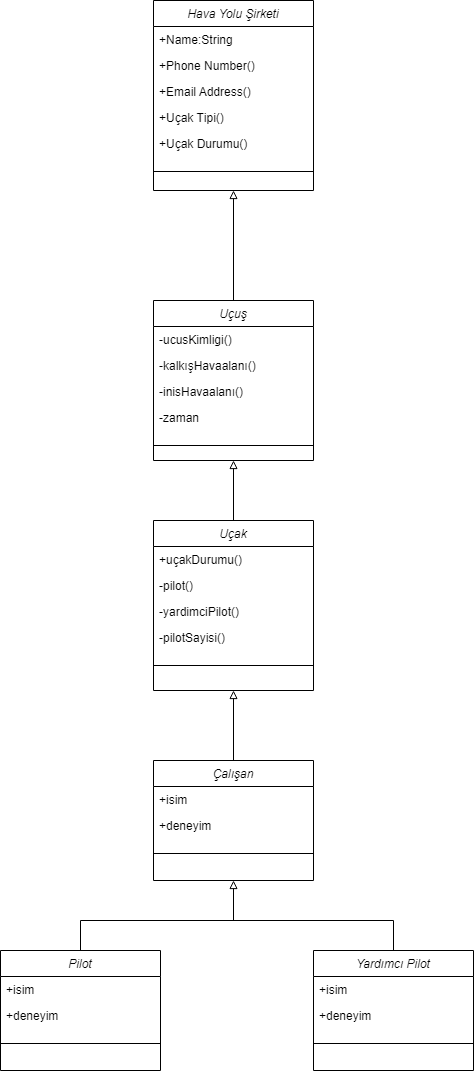

The diagram above was exported from draw.io. Its source (the exported page's mxGraphModel, read from the mxfile embedded in the PNG):
<mxGraphModel dx="1303" dy="817" grid="1" gridSize="10" guides="1" tooltips="1" connect="1" arrows="1" fold="1" page="1" pageScale="1" pageWidth="827" pageHeight="1169" math="0" shadow="0">
  <root>
    <mxCell id="WIyWlLk6GJQsqaUBKTNV-0" />
    <mxCell id="WIyWlLk6GJQsqaUBKTNV-1" parent="WIyWlLk6GJQsqaUBKTNV-0" />
    <mxCell id="zkfFHV4jXpPFQw0GAbJ--0" value="Hava Yolu Şirketi" style="swimlane;fontStyle=2;align=center;verticalAlign=top;childLayout=stackLayout;horizontal=1;startSize=26;horizontalStack=0;resizeParent=1;resizeLast=0;collapsible=1;marginBottom=0;rounded=0;shadow=0;strokeWidth=1;" parent="WIyWlLk6GJQsqaUBKTNV-1" vertex="1">
      <mxGeometry x="334" y="40" width="160" height="190" as="geometry">
        <mxRectangle x="230" y="140" width="160" height="26" as="alternateBounds" />
      </mxGeometry>
    </mxCell>
    <mxCell id="zkfFHV4jXpPFQw0GAbJ--1" value="+Name:String" style="text;align=left;verticalAlign=top;spacingLeft=4;spacingRight=4;overflow=hidden;rotatable=0;points=[[0,0.5],[1,0.5]];portConstraint=eastwest;" parent="zkfFHV4jXpPFQw0GAbJ--0" vertex="1">
      <mxGeometry y="26" width="160" height="26" as="geometry" />
    </mxCell>
    <mxCell id="zkfFHV4jXpPFQw0GAbJ--2" value="+Phone Number()" style="text;align=left;verticalAlign=top;spacingLeft=4;spacingRight=4;overflow=hidden;rotatable=0;points=[[0,0.5],[1,0.5]];portConstraint=eastwest;rounded=0;shadow=0;html=0;" parent="zkfFHV4jXpPFQw0GAbJ--0" vertex="1">
      <mxGeometry y="52" width="160" height="26" as="geometry" />
    </mxCell>
    <mxCell id="zkfFHV4jXpPFQw0GAbJ--3" value="+Email Address()" style="text;align=left;verticalAlign=top;spacingLeft=4;spacingRight=4;overflow=hidden;rotatable=0;points=[[0,0.5],[1,0.5]];portConstraint=eastwest;rounded=0;shadow=0;html=0;" parent="zkfFHV4jXpPFQw0GAbJ--0" vertex="1">
      <mxGeometry y="78" width="160" height="26" as="geometry" />
    </mxCell>
    <mxCell id="7ZhhOqTZ5SiWY34_6J0i-1" value="+Uçak Tipi()" style="text;align=left;verticalAlign=top;spacingLeft=4;spacingRight=4;overflow=hidden;rotatable=0;points=[[0,0.5],[1,0.5]];portConstraint=eastwest;rounded=0;shadow=0;html=0;" vertex="1" parent="zkfFHV4jXpPFQw0GAbJ--0">
      <mxGeometry y="104" width="160" height="26" as="geometry" />
    </mxCell>
    <mxCell id="7ZhhOqTZ5SiWY34_6J0i-2" value="+Uçak Durumu()" style="text;align=left;verticalAlign=top;spacingLeft=4;spacingRight=4;overflow=hidden;rotatable=0;points=[[0,0.5],[1,0.5]];portConstraint=eastwest;rounded=0;shadow=0;html=0;" vertex="1" parent="zkfFHV4jXpPFQw0GAbJ--0">
      <mxGeometry y="130" width="160" height="26" as="geometry" />
    </mxCell>
    <mxCell id="zkfFHV4jXpPFQw0GAbJ--4" value="" style="line;html=1;strokeWidth=1;align=left;verticalAlign=middle;spacingTop=-1;spacingLeft=3;spacingRight=3;rotatable=0;labelPosition=right;points=[];portConstraint=eastwest;" parent="zkfFHV4jXpPFQw0GAbJ--0" vertex="1">
      <mxGeometry y="156" width="160" height="30" as="geometry" />
    </mxCell>
    <mxCell id="7ZhhOqTZ5SiWY34_6J0i-40" style="edgeStyle=none;rounded=0;orthogonalLoop=1;jettySize=auto;html=1;exitX=0.5;exitY=0;exitDx=0;exitDy=0;entryX=0.5;entryY=1;entryDx=0;entryDy=0;endArrow=block;endFill=0;" edge="1" parent="WIyWlLk6GJQsqaUBKTNV-1" source="7ZhhOqTZ5SiWY34_6J0i-3" target="zkfFHV4jXpPFQw0GAbJ--0">
      <mxGeometry relative="1" as="geometry" />
    </mxCell>
    <mxCell id="7ZhhOqTZ5SiWY34_6J0i-3" value="Uçuş" style="swimlane;fontStyle=2;align=center;verticalAlign=top;childLayout=stackLayout;horizontal=1;startSize=26;horizontalStack=0;resizeParent=1;resizeLast=0;collapsible=1;marginBottom=0;rounded=0;shadow=0;strokeWidth=1;" vertex="1" parent="WIyWlLk6GJQsqaUBKTNV-1">
      <mxGeometry x="334" y="340" width="160" height="160" as="geometry">
        <mxRectangle x="230" y="140" width="160" height="26" as="alternateBounds" />
      </mxGeometry>
    </mxCell>
    <mxCell id="7ZhhOqTZ5SiWY34_6J0i-4" value="-ucusKimligi()" style="text;align=left;verticalAlign=top;spacingLeft=4;spacingRight=4;overflow=hidden;rotatable=0;points=[[0,0.5],[1,0.5]];portConstraint=eastwest;" vertex="1" parent="7ZhhOqTZ5SiWY34_6J0i-3">
      <mxGeometry y="26" width="160" height="26" as="geometry" />
    </mxCell>
    <mxCell id="7ZhhOqTZ5SiWY34_6J0i-7" value="-kalkışHavaalanı()" style="text;align=left;verticalAlign=top;spacingLeft=4;spacingRight=4;overflow=hidden;rotatable=0;points=[[0,0.5],[1,0.5]];portConstraint=eastwest;rounded=0;shadow=0;html=0;" vertex="1" parent="7ZhhOqTZ5SiWY34_6J0i-3">
      <mxGeometry y="52" width="160" height="26" as="geometry" />
    </mxCell>
    <mxCell id="7ZhhOqTZ5SiWY34_6J0i-11" value="-inisHavaalanı()" style="text;align=left;verticalAlign=top;spacingLeft=4;spacingRight=4;overflow=hidden;rotatable=0;points=[[0,0.5],[1,0.5]];portConstraint=eastwest;rounded=0;shadow=0;html=0;" vertex="1" parent="7ZhhOqTZ5SiWY34_6J0i-3">
      <mxGeometry y="78" width="160" height="26" as="geometry" />
    </mxCell>
    <mxCell id="7ZhhOqTZ5SiWY34_6J0i-60" value="-zaman" style="text;align=left;verticalAlign=top;spacingLeft=4;spacingRight=4;overflow=hidden;rotatable=0;points=[[0,0.5],[1,0.5]];portConstraint=eastwest;rounded=0;shadow=0;html=0;" vertex="1" parent="7ZhhOqTZ5SiWY34_6J0i-3">
      <mxGeometry y="104" width="160" height="26" as="geometry" />
    </mxCell>
    <mxCell id="7ZhhOqTZ5SiWY34_6J0i-9" value="" style="line;html=1;strokeWidth=1;align=left;verticalAlign=middle;spacingTop=-1;spacingLeft=3;spacingRight=3;rotatable=0;labelPosition=right;points=[];portConstraint=eastwest;" vertex="1" parent="7ZhhOqTZ5SiWY34_6J0i-3">
      <mxGeometry y="130" width="160" height="30" as="geometry" />
    </mxCell>
    <mxCell id="7ZhhOqTZ5SiWY34_6J0i-58" style="edgeStyle=none;rounded=0;orthogonalLoop=1;jettySize=auto;html=1;exitX=0.5;exitY=0;exitDx=0;exitDy=0;entryX=0.5;entryY=1;entryDx=0;entryDy=0;endArrow=block;endFill=0;" edge="1" parent="WIyWlLk6GJQsqaUBKTNV-1" source="7ZhhOqTZ5SiWY34_6J0i-12" target="7ZhhOqTZ5SiWY34_6J0i-53">
      <mxGeometry relative="1" as="geometry">
        <Array as="points">
          <mxPoint x="261" y="960" />
          <mxPoint x="414" y="960" />
        </Array>
      </mxGeometry>
    </mxCell>
    <mxCell id="7ZhhOqTZ5SiWY34_6J0i-12" value="Pilot" style="swimlane;fontStyle=2;align=center;verticalAlign=top;childLayout=stackLayout;horizontal=1;startSize=26;horizontalStack=0;resizeParent=1;resizeLast=0;collapsible=1;marginBottom=0;rounded=0;shadow=0;strokeWidth=1;" vertex="1" parent="WIyWlLk6GJQsqaUBKTNV-1">
      <mxGeometry x="181" y="990" width="160" height="120" as="geometry">
        <mxRectangle x="230" y="140" width="160" height="26" as="alternateBounds" />
      </mxGeometry>
    </mxCell>
    <mxCell id="7ZhhOqTZ5SiWY34_6J0i-13" value="+isim&#10;" style="text;align=left;verticalAlign=top;spacingLeft=4;spacingRight=4;overflow=hidden;rotatable=0;points=[[0,0.5],[1,0.5]];portConstraint=eastwest;" vertex="1" parent="7ZhhOqTZ5SiWY34_6J0i-12">
      <mxGeometry y="26" width="160" height="26" as="geometry" />
    </mxCell>
    <mxCell id="7ZhhOqTZ5SiWY34_6J0i-37" value="+deneyim&#10;" style="text;align=left;verticalAlign=top;spacingLeft=4;spacingRight=4;overflow=hidden;rotatable=0;points=[[0,0.5],[1,0.5]];portConstraint=eastwest;" vertex="1" parent="7ZhhOqTZ5SiWY34_6J0i-12">
      <mxGeometry y="52" width="160" height="26" as="geometry" />
    </mxCell>
    <mxCell id="7ZhhOqTZ5SiWY34_6J0i-17" value="" style="line;html=1;strokeWidth=1;align=left;verticalAlign=middle;spacingTop=-1;spacingLeft=3;spacingRight=3;rotatable=0;labelPosition=right;points=[];portConstraint=eastwest;" vertex="1" parent="7ZhhOqTZ5SiWY34_6J0i-12">
      <mxGeometry y="78" width="160" height="30" as="geometry" />
    </mxCell>
    <mxCell id="7ZhhOqTZ5SiWY34_6J0i-59" style="edgeStyle=none;rounded=0;orthogonalLoop=1;jettySize=auto;html=1;exitX=0.5;exitY=0;exitDx=0;exitDy=0;endArrow=none;endFill=0;" edge="1" parent="WIyWlLk6GJQsqaUBKTNV-1" source="7ZhhOqTZ5SiWY34_6J0i-19">
      <mxGeometry relative="1" as="geometry">
        <mxPoint x="410" y="960" as="targetPoint" />
        <Array as="points">
          <mxPoint x="574" y="960" />
        </Array>
      </mxGeometry>
    </mxCell>
    <mxCell id="7ZhhOqTZ5SiWY34_6J0i-19" value="Yardımcı Pilot" style="swimlane;fontStyle=2;align=center;verticalAlign=top;childLayout=stackLayout;horizontal=1;startSize=26;horizontalStack=0;resizeParent=1;resizeLast=0;collapsible=1;marginBottom=0;rounded=0;shadow=0;strokeWidth=1;" vertex="1" parent="WIyWlLk6GJQsqaUBKTNV-1">
      <mxGeometry x="494" y="990" width="160" height="120" as="geometry">
        <mxRectangle x="230" y="140" width="160" height="26" as="alternateBounds" />
      </mxGeometry>
    </mxCell>
    <mxCell id="7ZhhOqTZ5SiWY34_6J0i-39" value="+isim&#10;" style="text;align=left;verticalAlign=top;spacingLeft=4;spacingRight=4;overflow=hidden;rotatable=0;points=[[0,0.5],[1,0.5]];portConstraint=eastwest;" vertex="1" parent="7ZhhOqTZ5SiWY34_6J0i-19">
      <mxGeometry y="26" width="160" height="26" as="geometry" />
    </mxCell>
    <mxCell id="7ZhhOqTZ5SiWY34_6J0i-38" value="+deneyim&#10;" style="text;align=left;verticalAlign=top;spacingLeft=4;spacingRight=4;overflow=hidden;rotatable=0;points=[[0,0.5],[1,0.5]];portConstraint=eastwest;" vertex="1" parent="7ZhhOqTZ5SiWY34_6J0i-19">
      <mxGeometry y="52" width="160" height="26" as="geometry" />
    </mxCell>
    <mxCell id="7ZhhOqTZ5SiWY34_6J0i-24" value="" style="line;html=1;strokeWidth=1;align=left;verticalAlign=middle;spacingTop=-1;spacingLeft=3;spacingRight=3;rotatable=0;labelPosition=right;points=[];portConstraint=eastwest;" vertex="1" parent="7ZhhOqTZ5SiWY34_6J0i-19">
      <mxGeometry y="78" width="160" height="30" as="geometry" />
    </mxCell>
    <mxCell id="7ZhhOqTZ5SiWY34_6J0i-50" style="edgeStyle=none;rounded=0;orthogonalLoop=1;jettySize=auto;html=1;exitX=0.5;exitY=0;exitDx=0;exitDy=0;entryX=0.5;entryY=1;entryDx=0;entryDy=0;endArrow=block;endFill=0;" edge="1" parent="WIyWlLk6GJQsqaUBKTNV-1" source="7ZhhOqTZ5SiWY34_6J0i-41" target="7ZhhOqTZ5SiWY34_6J0i-3">
      <mxGeometry relative="1" as="geometry" />
    </mxCell>
    <mxCell id="7ZhhOqTZ5SiWY34_6J0i-41" value="Uçak" style="swimlane;fontStyle=2;align=center;verticalAlign=top;childLayout=stackLayout;horizontal=1;startSize=26;horizontalStack=0;resizeParent=1;resizeLast=0;collapsible=1;marginBottom=0;rounded=0;shadow=0;strokeWidth=1;" vertex="1" parent="WIyWlLk6GJQsqaUBKTNV-1">
      <mxGeometry x="334" y="560" width="160" height="170" as="geometry">
        <mxRectangle x="230" y="140" width="160" height="26" as="alternateBounds" />
      </mxGeometry>
    </mxCell>
    <mxCell id="7ZhhOqTZ5SiWY34_6J0i-45" value="+uçakDurumu()" style="text;align=left;verticalAlign=top;spacingLeft=4;spacingRight=4;overflow=hidden;rotatable=0;points=[[0,0.5],[1,0.5]];portConstraint=eastwest;rounded=0;shadow=0;html=0;" vertex="1" parent="7ZhhOqTZ5SiWY34_6J0i-41">
      <mxGeometry y="26" width="160" height="26" as="geometry" />
    </mxCell>
    <mxCell id="7ZhhOqTZ5SiWY34_6J0i-46" value="-pilot()" style="text;align=left;verticalAlign=top;spacingLeft=4;spacingRight=4;overflow=hidden;rotatable=0;points=[[0,0.5],[1,0.5]];portConstraint=eastwest;rounded=0;shadow=0;html=0;" vertex="1" parent="7ZhhOqTZ5SiWY34_6J0i-41">
      <mxGeometry y="52" width="160" height="26" as="geometry" />
    </mxCell>
    <mxCell id="7ZhhOqTZ5SiWY34_6J0i-47" value="-yardimciPilot()" style="text;align=left;verticalAlign=top;spacingLeft=4;spacingRight=4;overflow=hidden;rotatable=0;points=[[0,0.5],[1,0.5]];portConstraint=eastwest;rounded=0;shadow=0;html=0;" vertex="1" parent="7ZhhOqTZ5SiWY34_6J0i-41">
      <mxGeometry y="78" width="160" height="26" as="geometry" />
    </mxCell>
    <mxCell id="7ZhhOqTZ5SiWY34_6J0i-49" value="-pilotSayisi()" style="text;align=left;verticalAlign=top;spacingLeft=4;spacingRight=4;overflow=hidden;rotatable=0;points=[[0,0.5],[1,0.5]];portConstraint=eastwest;rounded=0;shadow=0;html=0;" vertex="1" parent="7ZhhOqTZ5SiWY34_6J0i-41">
      <mxGeometry y="104" width="160" height="26" as="geometry" />
    </mxCell>
    <mxCell id="7ZhhOqTZ5SiWY34_6J0i-48" value="" style="line;html=1;strokeWidth=1;align=left;verticalAlign=middle;spacingTop=-1;spacingLeft=3;spacingRight=3;rotatable=0;labelPosition=right;points=[];portConstraint=eastwest;" vertex="1" parent="7ZhhOqTZ5SiWY34_6J0i-41">
      <mxGeometry y="130" width="160" height="30" as="geometry" />
    </mxCell>
    <mxCell id="7ZhhOqTZ5SiWY34_6J0i-57" style="edgeStyle=none;rounded=0;orthogonalLoop=1;jettySize=auto;html=1;exitX=0.5;exitY=0;exitDx=0;exitDy=0;entryX=0.5;entryY=1;entryDx=0;entryDy=0;endArrow=block;endFill=0;" edge="1" parent="WIyWlLk6GJQsqaUBKTNV-1" source="7ZhhOqTZ5SiWY34_6J0i-53" target="7ZhhOqTZ5SiWY34_6J0i-41">
      <mxGeometry relative="1" as="geometry" />
    </mxCell>
    <mxCell id="7ZhhOqTZ5SiWY34_6J0i-53" value="Çalışan" style="swimlane;fontStyle=2;align=center;verticalAlign=top;childLayout=stackLayout;horizontal=1;startSize=26;horizontalStack=0;resizeParent=1;resizeLast=0;collapsible=1;marginBottom=0;rounded=0;shadow=0;strokeWidth=1;" vertex="1" parent="WIyWlLk6GJQsqaUBKTNV-1">
      <mxGeometry x="334" y="800" width="160" height="120" as="geometry">
        <mxRectangle x="230" y="140" width="160" height="26" as="alternateBounds" />
      </mxGeometry>
    </mxCell>
    <mxCell id="7ZhhOqTZ5SiWY34_6J0i-54" value="+isim&#10;" style="text;align=left;verticalAlign=top;spacingLeft=4;spacingRight=4;overflow=hidden;rotatable=0;points=[[0,0.5],[1,0.5]];portConstraint=eastwest;" vertex="1" parent="7ZhhOqTZ5SiWY34_6J0i-53">
      <mxGeometry y="26" width="160" height="26" as="geometry" />
    </mxCell>
    <mxCell id="7ZhhOqTZ5SiWY34_6J0i-55" value="+deneyim&#10;" style="text;align=left;verticalAlign=top;spacingLeft=4;spacingRight=4;overflow=hidden;rotatable=0;points=[[0,0.5],[1,0.5]];portConstraint=eastwest;" vertex="1" parent="7ZhhOqTZ5SiWY34_6J0i-53">
      <mxGeometry y="52" width="160" height="26" as="geometry" />
    </mxCell>
    <mxCell id="7ZhhOqTZ5SiWY34_6J0i-56" value="" style="line;html=1;strokeWidth=1;align=left;verticalAlign=middle;spacingTop=-1;spacingLeft=3;spacingRight=3;rotatable=0;labelPosition=right;points=[];portConstraint=eastwest;" vertex="1" parent="7ZhhOqTZ5SiWY34_6J0i-53">
      <mxGeometry y="78" width="160" height="30" as="geometry" />
    </mxCell>
  </root>
</mxGraphModel>